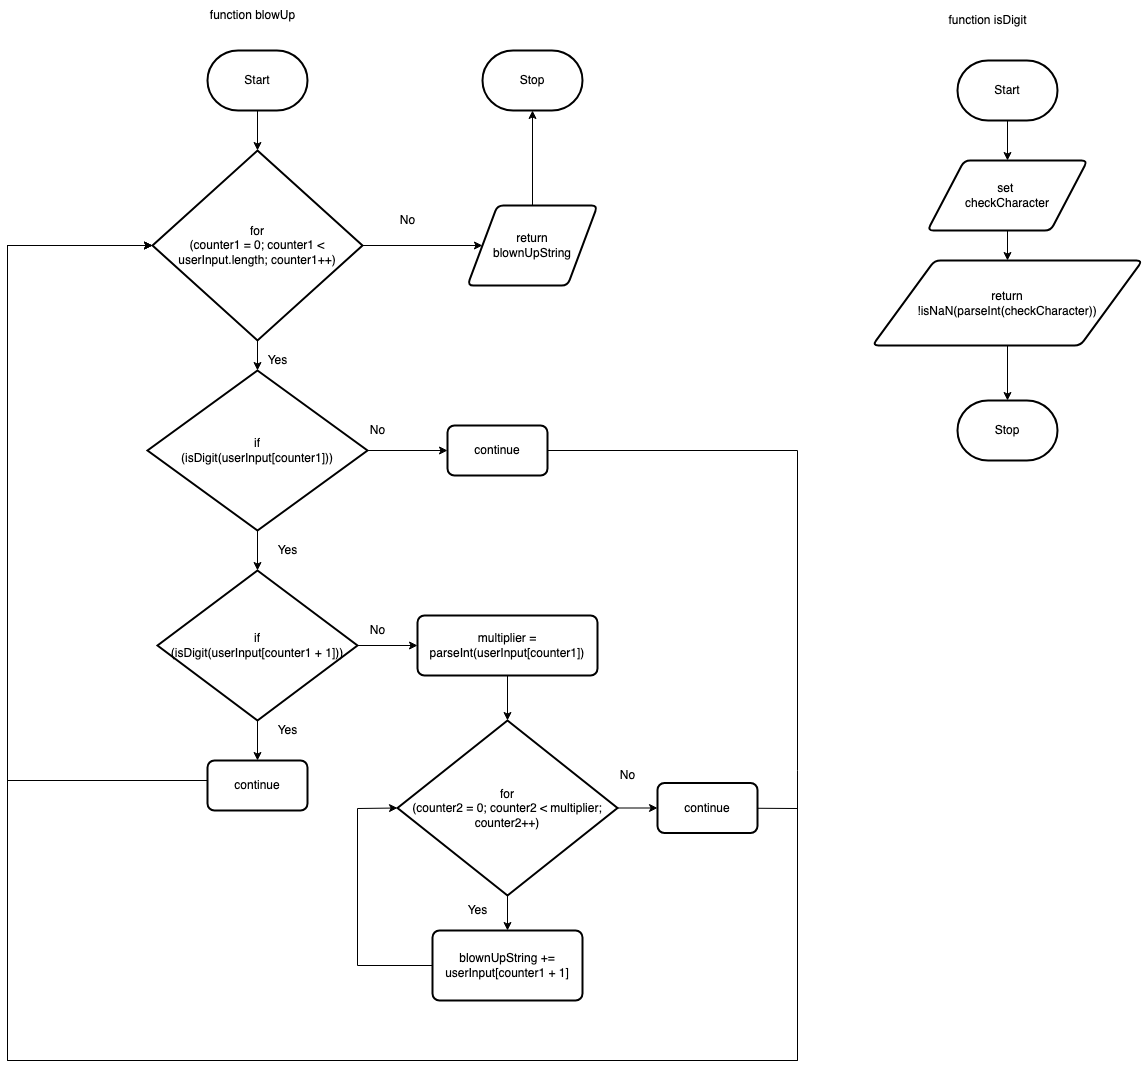

The diagram above was exported from draw.io. Its source (the exported page's mxGraphModel, read from the mxfile embedded in the PNG):
<mxGraphModel dx="1409" dy="740" grid="1" gridSize="10" guides="1" tooltips="1" connect="1" arrows="1" fold="1" page="1" pageScale="1" pageWidth="827" pageHeight="1169" math="0" shadow="0">
  <root>
    <mxCell id="0" />
    <mxCell id="1" parent="0" />
    <mxCell id="5" style="edgeStyle=none;html=1;entryX=0.5;entryY=0;entryDx=0;entryDy=0;entryPerimeter=0;" edge="1" parent="1" source="2" target="4">
      <mxGeometry relative="1" as="geometry" />
    </mxCell>
    <mxCell id="2" value="Start" style="strokeWidth=2;html=1;shape=mxgraph.flowchart.terminator;whiteSpace=wrap;" vertex="1" parent="1">
      <mxGeometry x="-40" y="110" width="100" height="60" as="geometry" />
    </mxCell>
    <mxCell id="3" value="function blowUp" style="text;html=1;align=center;verticalAlign=middle;resizable=0;points=[];autosize=1;strokeColor=none;fillColor=none;" vertex="1" parent="1">
      <mxGeometry x="-50" y="60" width="110" height="30" as="geometry" />
    </mxCell>
    <mxCell id="7" style="edgeStyle=none;html=1;entryX=0.5;entryY=0;entryDx=0;entryDy=0;entryPerimeter=0;" edge="1" parent="1" source="4" target="6">
      <mxGeometry relative="1" as="geometry" />
    </mxCell>
    <mxCell id="25" style="edgeStyle=none;html=1;entryX=0;entryY=0.5;entryDx=0;entryDy=0;" edge="1" parent="1" source="4" target="20">
      <mxGeometry relative="1" as="geometry" />
    </mxCell>
    <mxCell id="4" value="for &lt;br&gt;(counter1 = 0; counter1 &amp;lt; userInput.length; counter1++)" style="strokeWidth=2;html=1;shape=mxgraph.flowchart.decision;whiteSpace=wrap;" vertex="1" parent="1">
      <mxGeometry x="-95" y="210" width="210" height="190" as="geometry" />
    </mxCell>
    <mxCell id="10" style="edgeStyle=none;html=1;" edge="1" parent="1" source="6" target="9">
      <mxGeometry relative="1" as="geometry" />
    </mxCell>
    <mxCell id="28" style="edgeStyle=none;html=1;entryX=0;entryY=0.5;entryDx=0;entryDy=0;" edge="1" parent="1" source="6" target="27">
      <mxGeometry relative="1" as="geometry" />
    </mxCell>
    <mxCell id="6" value="if &lt;br&gt;(isDigit(userInput[counter1]))" style="strokeWidth=2;html=1;shape=mxgraph.flowchart.decision;whiteSpace=wrap;" vertex="1" parent="1">
      <mxGeometry x="-100" y="430" width="220" height="160" as="geometry" />
    </mxCell>
    <mxCell id="8" value="Yes" style="text;html=1;align=center;verticalAlign=middle;resizable=0;points=[];autosize=1;strokeColor=none;fillColor=none;" vertex="1" parent="1">
      <mxGeometry x="10" y="405" width="40" height="30" as="geometry" />
    </mxCell>
    <mxCell id="13" style="edgeStyle=none;html=1;entryX=0.5;entryY=0;entryDx=0;entryDy=0;" edge="1" parent="1" source="9" target="12">
      <mxGeometry relative="1" as="geometry" />
    </mxCell>
    <mxCell id="16" style="edgeStyle=none;html=1;" edge="1" parent="1" source="9" target="15">
      <mxGeometry relative="1" as="geometry" />
    </mxCell>
    <mxCell id="9" value="if &lt;br&gt;(isDigit(userInput[counter1 + 1]))" style="strokeWidth=2;html=1;shape=mxgraph.flowchart.decision;whiteSpace=wrap;" vertex="1" parent="1">
      <mxGeometry x="-90" y="630" width="200" height="150" as="geometry" />
    </mxCell>
    <mxCell id="11" value="Yes" style="text;html=1;align=center;verticalAlign=middle;resizable=0;points=[];autosize=1;strokeColor=none;fillColor=none;" vertex="1" parent="1">
      <mxGeometry x="20" y="595" width="40" height="30" as="geometry" />
    </mxCell>
    <mxCell id="30" style="edgeStyle=none;html=1;entryX=0;entryY=0.5;entryDx=0;entryDy=0;entryPerimeter=0;rounded=0;exitX=0;exitY=0.4;exitDx=0;exitDy=0;exitPerimeter=0;" edge="1" parent="1" source="12" target="4">
      <mxGeometry relative="1" as="geometry">
        <Array as="points">
          <mxPoint x="-240" y="840" />
          <mxPoint x="-240" y="305" />
        </Array>
      </mxGeometry>
    </mxCell>
    <mxCell id="12" value="continue" style="rounded=1;whiteSpace=wrap;html=1;absoluteArcSize=1;arcSize=14;strokeWidth=2;" vertex="1" parent="1">
      <mxGeometry x="-40" y="820" width="100" height="50" as="geometry" />
    </mxCell>
    <mxCell id="14" value="Yes" style="text;html=1;align=center;verticalAlign=middle;resizable=0;points=[];autosize=1;strokeColor=none;fillColor=none;" vertex="1" parent="1">
      <mxGeometry x="20" y="775" width="40" height="30" as="geometry" />
    </mxCell>
    <mxCell id="19" style="edgeStyle=none;html=1;entryX=0.5;entryY=0;entryDx=0;entryDy=0;entryPerimeter=0;" edge="1" parent="1" source="15" target="18">
      <mxGeometry relative="1" as="geometry" />
    </mxCell>
    <mxCell id="15" value="multiplier = parseInt(userInput[counter1])" style="rounded=1;whiteSpace=wrap;html=1;absoluteArcSize=1;arcSize=14;strokeWidth=2;" vertex="1" parent="1">
      <mxGeometry x="170" y="675" width="180" height="60" as="geometry" />
    </mxCell>
    <mxCell id="17" value="No" style="text;html=1;align=center;verticalAlign=middle;resizable=0;points=[];autosize=1;strokeColor=none;fillColor=none;" vertex="1" parent="1">
      <mxGeometry x="110" y="675" width="40" height="30" as="geometry" />
    </mxCell>
    <mxCell id="34" style="edgeStyle=none;rounded=0;html=1;" edge="1" parent="1" source="18" target="33">
      <mxGeometry relative="1" as="geometry" />
    </mxCell>
    <mxCell id="39" style="edgeStyle=none;rounded=0;html=1;" edge="1" parent="1" source="18" target="38">
      <mxGeometry relative="1" as="geometry" />
    </mxCell>
    <mxCell id="18" value="for &lt;br&gt;(counter2 = 0; counter2 &amp;lt; multiplier; counter2++)" style="strokeWidth=2;html=1;shape=mxgraph.flowchart.decision;whiteSpace=wrap;" vertex="1" parent="1">
      <mxGeometry x="150" y="780" width="220" height="175" as="geometry" />
    </mxCell>
    <mxCell id="24" style="edgeStyle=none;html=1;entryX=0.5;entryY=1;entryDx=0;entryDy=0;entryPerimeter=0;" edge="1" parent="1" source="20" target="22">
      <mxGeometry relative="1" as="geometry" />
    </mxCell>
    <mxCell id="20" value="return &lt;br&gt;blownUpString" style="shape=parallelogram;html=1;strokeWidth=2;perimeter=parallelogramPerimeter;whiteSpace=wrap;rounded=1;arcSize=12;size=0.23;" vertex="1" parent="1">
      <mxGeometry x="220" y="265" width="130" height="80" as="geometry" />
    </mxCell>
    <mxCell id="22" value="Stop" style="strokeWidth=2;html=1;shape=mxgraph.flowchart.terminator;whiteSpace=wrap;" vertex="1" parent="1">
      <mxGeometry x="235" y="110" width="100" height="60" as="geometry" />
    </mxCell>
    <mxCell id="26" value="No" style="text;html=1;align=center;verticalAlign=middle;resizable=0;points=[];autosize=1;strokeColor=none;fillColor=none;" vertex="1" parent="1">
      <mxGeometry x="140" y="265" width="40" height="30" as="geometry" />
    </mxCell>
    <mxCell id="32" style="edgeStyle=none;rounded=0;html=1;entryX=0;entryY=0.5;entryDx=0;entryDy=0;entryPerimeter=0;" edge="1" parent="1" source="27" target="4">
      <mxGeometry relative="1" as="geometry">
        <Array as="points">
          <mxPoint x="550" y="510" />
          <mxPoint x="550" y="830" />
          <mxPoint x="550" y="1120" />
          <mxPoint x="110" y="1120" />
          <mxPoint x="-240" y="1120" />
          <mxPoint x="-240" y="305" />
        </Array>
      </mxGeometry>
    </mxCell>
    <mxCell id="27" value="continue" style="rounded=1;whiteSpace=wrap;html=1;absoluteArcSize=1;arcSize=14;strokeWidth=2;" vertex="1" parent="1">
      <mxGeometry x="200" y="485" width="100" height="50" as="geometry" />
    </mxCell>
    <mxCell id="29" value="No" style="text;html=1;align=center;verticalAlign=middle;resizable=0;points=[];autosize=1;strokeColor=none;fillColor=none;" vertex="1" parent="1">
      <mxGeometry x="110" y="475" width="40" height="30" as="geometry" />
    </mxCell>
    <mxCell id="36" style="edgeStyle=none;rounded=0;html=1;entryX=0;entryY=0.5;entryDx=0;entryDy=0;entryPerimeter=0;" edge="1" parent="1" source="33" target="18">
      <mxGeometry relative="1" as="geometry">
        <Array as="points">
          <mxPoint x="110" y="1025" />
          <mxPoint x="110" y="868" />
        </Array>
      </mxGeometry>
    </mxCell>
    <mxCell id="33" value="blownUpString += userInput[counter1 + 1]" style="rounded=1;whiteSpace=wrap;html=1;absoluteArcSize=1;arcSize=14;strokeWidth=2;" vertex="1" parent="1">
      <mxGeometry x="185" y="990" width="150" height="70" as="geometry" />
    </mxCell>
    <mxCell id="35" value="Yes" style="text;html=1;align=center;verticalAlign=middle;resizable=0;points=[];autosize=1;strokeColor=none;fillColor=none;" vertex="1" parent="1">
      <mxGeometry x="210" y="955" width="40" height="30" as="geometry" />
    </mxCell>
    <mxCell id="41" style="edgeStyle=none;rounded=0;html=1;entryX=0;entryY=0.5;entryDx=0;entryDy=0;entryPerimeter=0;" edge="1" parent="1" source="38" target="4">
      <mxGeometry relative="1" as="geometry">
        <Array as="points">
          <mxPoint x="550" y="868" />
          <mxPoint x="550" y="1120" />
          <mxPoint x="-240" y="1120" />
          <mxPoint x="-240" y="305" />
        </Array>
      </mxGeometry>
    </mxCell>
    <mxCell id="38" value="continue" style="rounded=1;whiteSpace=wrap;html=1;absoluteArcSize=1;arcSize=14;strokeWidth=2;" vertex="1" parent="1">
      <mxGeometry x="410" y="842.5" width="100" height="50" as="geometry" />
    </mxCell>
    <mxCell id="40" value="No" style="text;html=1;align=center;verticalAlign=middle;resizable=0;points=[];autosize=1;strokeColor=none;fillColor=none;" vertex="1" parent="1">
      <mxGeometry x="360" y="820" width="40" height="30" as="geometry" />
    </mxCell>
    <mxCell id="42" value="function isDigit" style="text;html=1;align=center;verticalAlign=middle;resizable=0;points=[];autosize=1;strokeColor=none;fillColor=none;" vertex="1" parent="1">
      <mxGeometry x="690" y="65" width="100" height="30" as="geometry" />
    </mxCell>
    <mxCell id="47" style="edgeStyle=none;rounded=0;html=1;entryX=0.5;entryY=0;entryDx=0;entryDy=0;" edge="1" parent="1" source="43" target="46">
      <mxGeometry relative="1" as="geometry" />
    </mxCell>
    <mxCell id="43" value="set&amp;nbsp;&lt;br&gt;checkCharacter" style="shape=parallelogram;html=1;strokeWidth=2;perimeter=parallelogramPerimeter;whiteSpace=wrap;rounded=1;arcSize=12;size=0.23;" vertex="1" parent="1">
      <mxGeometry x="680" y="220" width="160" height="70" as="geometry" />
    </mxCell>
    <mxCell id="45" style="edgeStyle=none;rounded=0;html=1;" edge="1" parent="1" source="44" target="43">
      <mxGeometry relative="1" as="geometry" />
    </mxCell>
    <mxCell id="44" value="Start" style="strokeWidth=2;html=1;shape=mxgraph.flowchart.terminator;whiteSpace=wrap;" vertex="1" parent="1">
      <mxGeometry x="710" y="120" width="100" height="60" as="geometry" />
    </mxCell>
    <mxCell id="50" style="edgeStyle=none;rounded=0;html=1;entryX=0.5;entryY=0;entryDx=0;entryDy=0;entryPerimeter=0;" edge="1" parent="1" source="46" target="48">
      <mxGeometry relative="1" as="geometry" />
    </mxCell>
    <mxCell id="46" value="return &lt;br&gt;!isNaN(parseInt(checkCharacter))" style="shape=parallelogram;html=1;strokeWidth=2;perimeter=parallelogramPerimeter;whiteSpace=wrap;rounded=1;arcSize=12;size=0.23;" vertex="1" parent="1">
      <mxGeometry x="625" y="320" width="270" height="85" as="geometry" />
    </mxCell>
    <mxCell id="48" value="Stop" style="strokeWidth=2;html=1;shape=mxgraph.flowchart.terminator;whiteSpace=wrap;" vertex="1" parent="1">
      <mxGeometry x="710" y="460" width="100" height="60" as="geometry" />
    </mxCell>
  </root>
</mxGraphModel>